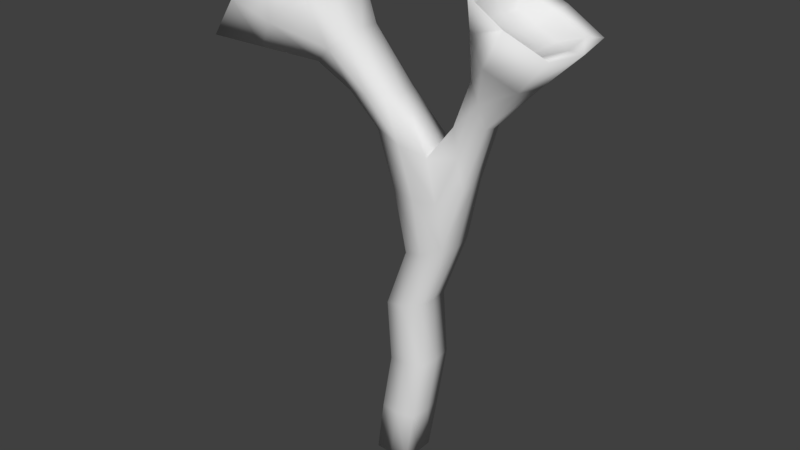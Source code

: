 # Source: AlienFlower.blend  (saved by Blender 2.79.0; exported with 4.5.12 LTS)
import bpy
from mathutils import Matrix  # noqa: F401  (used for matrix-valued properties, if any)

bpy.ops.wm.read_factory_settings(use_empty=True)
scene = bpy.context.scene
scene.name = 'Scene'

# ---- collections
col_collection_1 = bpy.data.collections.new('Collection 1'); scene.collection.children.link(col_collection_1)
col_collection_2 = bpy.data.collections.new('Collection 2'); scene.collection.children.link(col_collection_2)
col_collection_2.hide_render = True
col_collection_2.hide_viewport = True
col_collection_3 = bpy.data.collections.new('Collection 3'); scene.collection.children.link(col_collection_3)
col_collection_3.hide_render = True
col_collection_3.hide_viewport = True
col_collection_4 = bpy.data.collections.new('Collection 4'); scene.collection.children.link(col_collection_4)
col_collection_4.hide_render = True
col_collection_4.hide_viewport = True

# ---- materials (node trees are filled in below, after node groups)
mat_material = bpy.data.materials.new('Material')
mat_material.alpha_threshold = 0.0
mat_material.use_transparent_shadow = False
mat_material.preview_render_type = 'CUBE'
mat_material.roughness = 0.5
mat_material.line_color = (0.0, 0.0, 0.0, 1.0)

# ---- material node trees

# ---- world
world_world = bpy.data.worlds.new('World'); scene.world = world_world
world_world.color = (0.05088, 0.05088, 0.05088)
world_world.use_sun_shadow = False
world_world.sun_shadow_jitter_overblur = 0.0
world_world.cycles.sampling_method = 'MANUAL'

# ---- meshes
me_cube = bpy.data.meshes.new('Cube')
me_cube.from_pydata([(0.1631, 0.1755, 0.0), (0.1631, -0.1755, 0.0), (-0.1871, -0.1755, 0.0), (-0.1871, 0.1755, 0.0), (0.3762, 0.1826, 3.235), (0.3762, -0.1826, 3.235), (-0.1479, -0.1842, 3.364), (-0.1479, 0.1842, 3.364), (-0.4977, 0.2129, 4.112), (-0.4977, -0.2129, 4.112), (-0.7921, 0.2129, 3.823), (-0.7921, -0.2129, 3.823), (-1.08, 0.222, 4.462), (-1.08, -0.222, 4.462), (-1.365, 0.222, 4.122), (-1.365, -0.222, 4.122), (0.5529, 0.1826, 2.425), (0.5529, -0.1826, 2.425), (0.1628, -0.1842, 2.28), (0.1628, 0.1842, 2.28), (0.8976, 0.09693, 3.598), (0.7433, 0.09693, 3.97), (0.8976, -0.09693, 3.598), (0.7433, -0.09693, 3.97), (1.325, 0.1934, 4.327), (0.934, 0.1934, 4.508), (1.325, -0.1934, 4.327), (0.934, -0.1934, 4.508), (0.3529, 0.1842, 1.165), (0.3529, -0.1842, 1.165), (-0.008065, -0.1842, 1.113), (-0.008065, 0.1842, 1.113), (-1.043, 0.5283, 4.755), (-1.043, -0.5283, 4.755), (-1.723, 0.5283, 3.946), (-1.723, -0.5283, 3.946), (1.612, 0.3741, 4.372), (0.8843, 0.3741, 4.729), (1.612, -0.3741, 4.372), (0.8843, -0.3741, 4.729), (0.1678, 1.304e-08, 0.0), (-0.01619, 0.1842, 0.0), (0.4905, 0.2019, 2.849), (-0.01619, -0.1842, 0.0), (0.4905, -0.2019, 2.849), (-0.2002, 7.264e-08, 0.0), (0.0329, -0.1842, 2.846), (0.0329, 0.1842, 2.846), (0.3912, -1.201e-07, 3.283), (0.09742, 0.2106, 3.282), (0.09742, -0.2106, 3.282), (-0.1853, 4.47e-08, 3.38), (-0.4808, -1.35e-07, 4.132), (-0.6449, 0.2392, 3.967), (-0.6449, -0.2392, 3.967), (-0.809, 3.818e-08, 3.802), (-0.06605, -0.1842, 3.657), (-0.4462, -0.1842, 3.628), (-0.06605, 0.1842, 3.657), (-0.4462, 0.1842, 3.628), (-0.9897, -5.635e-07, 4.819), (-1.383, 0.6118, 4.351), (-1.383, -0.6118, 4.351), (-1.777, -6.519e-08, 3.882), (-1.293, -0.3845, 3.889), (-1.293, 0.3845, 3.889), (-0.7986, 0.3845, 4.478), (-0.7986, -0.3845, 4.478), (0.3063, 0.1842, 1.775), (0.3063, -0.1842, 1.775), (-0.05092, -0.1842, 1.697), (-0.05092, 0.1842, 1.697), (0.3459, 0.2106, 2.319), (0.1375, 6.892e-08, 2.273), (0.3459, -0.2106, 2.319), (0.5816, -7.264e-08, 2.391), (0.8204, 0.1059, 3.784), (0.8204, -0.1059, 3.784), (0.736, -3.623e-07, 3.995), (0.9048, -3.204e-07, 3.574), (0.5987, -0.1236, 3.546), (0.5987, 0.1236, 3.546), (0.7135, -0.1236, 3.032), (0.7135, 0.1236, 3.032), (1.248, 0.4335, 4.55), (1.248, -0.4335, 4.55), (0.8265, -6.612e-07, 4.755), (1.67, -4.666e-07, 4.345), (1.277, 0.2396, 4.026), (1.277, -0.2396, 4.026), (0.8214, -0.2396, 4.385), (0.8214, 0.2396, 4.385), (0.2542, 0.1842, 0.5549), (0.2542, -0.1842, 0.5549), (-0.1105, -0.1842, 0.5289), (-0.1105, 0.1842, 0.5289), (0.3787, -2.794e-08, 1.169), (0.1724, -0.2106, 1.139), (-0.03385, 7.451e-08, 1.109), (0.1724, 0.2106, 1.139), (-1.075, -4.452e-07, 4.46), (-1.217, 0.222, 4.29), (-1.217, -0.222, 4.29), (-1.36, -2.543e-07, 4.12), (-1.075, 0.3894, 4.631), (-1.075, -0.3894, 4.631), (-1.576, 0.3894, 4.035), (-1.576, -0.3894, 4.035), (1.126, 0.1963, 4.413), (1.126, -0.1963, 4.413), (0.9269, -6.221e-07, 4.505), (1.324, -5.243e-07, 4.321), (0.908, 0.2978, 4.643), (1.496, 0.2978, 4.371), (1.496, -0.2978, 4.371), (0.908, -0.2978, 4.643), (1.538, -5.029e-07, 4.352), (0.866, -6.519e-07, 4.662), (1.202, -0.3403, 4.507), (1.202, 0.3403, 4.507), (-1.612, -1.565e-07, 3.992), (-1.326, -0.4451, 4.333), (-1.326, 0.4451, 4.333), (-1.039, -5.253e-07, 4.673), (0.1277, 0.2106, 1.736), (-0.1366, 7.637e-08, 0.527), (0.07183, -0.2106, 0.5419), (0.2802, -1.304e-08, 0.5568), (1.049, 0.3907, 4.206), (0.7888, -5.215e-07, 4.411), (1.049, -0.3907, 4.206), (1.115, -5.681e-07, 4.4), (0.7217, -1.919e-07, 2.996), (0.6561, 0.1413, 3.289), (0.6561, -0.1413, 3.289), (1.31, -4.023e-07, 4.0), (0.3318, -4.284e-08, 1.781), (0.1277, -0.2106, 1.736), (-0.07644, 7.264e-08, 1.691), (0.2521, 0.2106, 2.816), (-0.7633, -3.539e-07, 4.52), (-1.046, -0.5214, 4.184), (-1.046, 0.5214, 4.184), (-1.202, -3.539e-07, 4.284), (-0.2561, 0.2106, 3.642), (-0.4734, 4.47e-08, 3.626), (-0.03889, -1.043e-07, 3.659), (-1.329, -3.725e-09, 3.847), (0.07183, 0.2106, 0.5419), (0.00159, 5.029e-08, 2.85), (0.2521, -0.2106, 2.816), (0.5905, -2.291e-07, 3.582), (-0.2561, -0.2106, 3.642), (-0.02877, 4.47e-08, 0.0)], [], [(153, 43, 2, 45), (152, 56, 9, 54), (151, 80, 23, 78), (150, 50, 6, 46), (149, 51, 7, 47), (148, 41, 3, 95), (147, 64, 35, 63), (146, 58, 8, 52), (145, 57, 11, 55), (144, 59, 10, 53), (143, 103, 15, 102), (142, 65, 34, 61), (141, 67, 33, 62), (140, 66, 32, 60), (139, 72, 19, 47), (138, 73, 19, 71), (137, 74, 18, 70), (136, 75, 17, 69), (135, 88, 36, 87), (134, 82, 22, 77), (133, 81, 21, 76), (132, 83, 20, 79), (131, 110, 27, 109), (130, 89, 38, 85), (129, 90, 39, 86), (128, 91, 37, 84), (127, 96, 29, 93), (126, 97, 30, 94), (125, 98, 31, 95), (124, 99, 31, 71), (123, 105, 33, 60), (122, 104, 32, 61), (121, 107, 35, 62), (120, 106, 34, 63), (119, 113, 36, 84), (118, 115, 39, 85), (117, 112, 37, 86), (116, 114, 38, 87), (113, 116, 87, 36), (24, 111, 116, 113), (111, 26, 114, 116), (115, 117, 86, 39), (27, 110, 117, 115), (110, 25, 112, 117), (114, 118, 85, 38), (26, 109, 118, 114), (109, 27, 115, 118), (112, 119, 84, 37), (25, 108, 119, 112), (108, 24, 113, 119), (107, 120, 63, 35), (15, 103, 120, 107), (103, 14, 106, 120), (105, 121, 62, 33), (13, 102, 121, 105), (102, 15, 107, 121), (106, 122, 61, 34), (14, 101, 122, 106), (101, 12, 104, 122), (104, 123, 60, 32), (12, 100, 123, 104), (100, 13, 105, 123), (72, 124, 71, 19), (16, 68, 124, 72), (68, 28, 99, 124), (45, 125, 95, 3), (2, 94, 125, 45), (94, 30, 98, 125), (43, 126, 94, 2), (1, 93, 126, 43), (93, 29, 97, 126), (40, 127, 93, 1), (0, 92, 127, 40), (92, 28, 96, 127), (88, 128, 84, 36), (20, 76, 128, 88), (76, 21, 91, 128), (91, 129, 86, 37), (21, 78, 129, 91), (78, 23, 90, 129), (90, 130, 85, 39), (23, 77, 130, 90), (77, 22, 89, 130), (111, 131, 109, 26), (24, 108, 131, 111), (108, 25, 110, 131), (82, 132, 79, 22), (17, 75, 132, 82), (75, 16, 83, 132), (83, 133, 76, 20), (16, 42, 133, 83), (42, 4, 81, 133), (80, 134, 77, 23), (5, 44, 134, 80), (44, 17, 82, 134), (89, 135, 87, 38), (22, 79, 135, 89), (79, 20, 88, 135), (96, 136, 69, 29), (28, 68, 136, 96), (68, 16, 75, 136), (97, 137, 70, 30), (29, 69, 137, 97), (69, 17, 74, 137), (98, 138, 71, 31), (30, 70, 138, 98), (70, 18, 73, 138), (49, 139, 47, 7), (4, 42, 139, 49), (42, 16, 72, 139), (67, 140, 60, 33), (9, 52, 140, 67), (52, 8, 66, 140), (64, 141, 62, 35), (11, 54, 141, 64), (54, 9, 67, 141), (66, 142, 61, 32), (8, 53, 142, 66), (53, 10, 65, 142), (100, 143, 102, 13), (12, 101, 143, 100), (101, 14, 103, 143), (58, 144, 53, 8), (4, 49, 144, 58), (49, 7, 59, 144), (59, 145, 55, 10), (7, 51, 145, 59), (51, 6, 57, 145), (56, 146, 52, 9), (5, 48, 146, 56), (48, 4, 58, 146), (65, 147, 63, 34), (10, 55, 147, 65), (55, 11, 64, 147), (99, 148, 95, 31), (28, 92, 148, 99), (92, 0, 41, 148), (73, 149, 47, 19), (18, 46, 149, 73), (46, 6, 51, 149), (74, 150, 46, 18), (17, 44, 150, 74), (44, 5, 50, 150), (81, 151, 78, 21), (4, 48, 151, 81), (48, 5, 80, 151), (57, 152, 54, 11), (6, 50, 152, 57), (50, 5, 56, 152), (41, 153, 45, 3), (0, 40, 153, 41), (40, 1, 43, 153)])
me_cube.polygons.foreach_set('use_smooth', [True] * 152)
_uv = me_cube.uv_layers.new(name='UVMap')
_uv.uv.foreach_set('vector', [0.1422, 0.03152, 0.1551, 0.06513, 0.1728, 0.05763, 0.1833, 0.03127, 0.4697, 0.6543, 0.4356, 0.6741, 0.5587, 0.7243, 0.5749, 0.683, 0.2689, 0.7347, 0.2494, 0.7172, 0.2261, 0.8106, 0.2454, 0.8172, 0.2973, 0.5424, 0.3668, 0.6214, 0.4224, 0.6123, 0.34, 0.5324, 0.3717, 0.5099, 0.4493, 0.5812, 0.4253, 0.6114, 0.3425, 0.5304, 0.1779, 0.1284, 0.1585, 0.0578, 0.1765, 0.05033, 0.2032, 0.114, 0.6764, 0.5617, 0.6999, 0.6281, 0.7821, 0.6165, 0.7489, 0.5276, 0.4223, 0.709, 0.4382, 0.674, 0.5623, 0.7253, 0.5392, 0.7626, 0.5124, 0.599, 0.5042, 0.6343, 0.5905, 0.641, 0.584, 0.5961, 0.4728, 0.6542, 0.5077, 0.6342, 0.5948, 0.6414, 0.5788, 0.6837, 0.6475, 0.2846, 0.6599, 0.2106, 0.7325, 0.2224, 0.7198, 0.2951, 0.6819, 0.6986, 0.7053, 0.6289, 0.7884, 0.6177, 0.7582, 0.7092, 0.6771, 0.6972, 0.6515, 0.7662, 0.7172, 0.7963, 0.7528, 0.7073, 0.6079, 0.821, 0.6557, 0.768, 0.7219, 0.7988, 0.6558, 0.8686, 0.2993, 0.5402, 0.2502, 0.4524, 0.2813, 0.4304, 0.3425, 0.5304, 0.2981, 0.3038, 0.3151, 0.4162, 0.2813, 0.4304, 0.2667, 0.3133, 0.2378, 0.3357, 0.2481, 0.4557, 0.2788, 0.4337, 0.2637, 0.3177, 0.1748, 0.3646, 0.186, 0.4867, 0.2204, 0.4886, 0.2089, 0.3553, 0.08819, 0.8033, 0.1176, 0.8357, 0.06283, 0.9072, 0.01962, 0.8576, 0.2342, 0.6619, 0.2154, 0.6098, 0.1864, 0.7346, 0.2066, 0.773, 0.235, 0.6606, 0.2501, 0.7164, 0.226, 0.8106, 0.2065, 0.7725, 0.1916, 0.5993, 0.2163, 0.6078, 0.1864, 0.7337, 0.1693, 0.7204, 0.6442, 0.2865, 0.6302, 0.3711, 0.5567, 0.3561, 0.5657, 0.2725, 0.1631, 0.8671, 0.1188, 0.8361, 0.06493, 0.9072, 0.1296, 0.9356, 0.2501, 0.8946, 0.2074, 0.8962, 0.195, 0.9606, 0.2591, 0.9532, 0.1622, 0.8673, 0.2067, 0.8968, 0.1938, 0.9619, 0.128, 0.9362, 0.1158, 0.1543, 0.1389, 0.2611, 0.1694, 0.2515, 0.1458, 0.1487, 0.1747, 0.135, 0.1979, 0.2368, 0.2277, 0.2211, 0.1997, 0.1206, 0.2349, 0.09993, 0.2634, 0.2049, 0.2309, 0.2156, 0.2032, 0.114, 0.2404, 0.3313, 0.2007, 0.2313, 0.2309, 0.2156, 0.2667, 0.3133, 0.6235, 0.4276, 0.7602, 0.4277, 0.8033, 0.4788, 0.6146, 0.4805, 0.4936, 0.2455, 0.4942, 0.383, 0.4368, 0.4172, 0.4339, 0.2277, 0.8057, 0.2979, 0.8072, 0.1599, 0.8679, 0.1099, 0.8679, 0.3007, 0.6759, 0.1153, 0.5373, 0.1145, 0.4962, 0.04743, 0.6875, 0.04608, 0.8057, 0.3028, 0.8086, 0.1514, 0.8579, 0.1058, 0.8579, 0.3028, 0.486, 0.2498, 0.4945, 0.395, 0.4478, 0.4231, 0.4366, 0.233, 0.6183, 0.4426, 0.751, 0.4375, 0.786, 0.4791, 0.6108, 0.4882, 0.6749, 0.1009, 0.5321, 0.1056, 0.5001, 0.04653, 0.6853, 0.03863, 0.8086, 0.1514, 0.6749, 0.1009, 0.6853, 0.03863, 0.8579, 0.1058, 0.7378, 0.2112, 0.6591, 0.1964, 0.6749, 0.1009, 0.8086, 0.1514, 0.6591, 0.1964, 0.5798, 0.185, 0.5321, 0.1056, 0.6749, 0.1009, 0.4945, 0.395, 0.6183, 0.4426, 0.6108, 0.4882, 0.4478, 0.4231, 0.5567, 0.3561, 0.6302, 0.3711, 0.6183, 0.4426, 0.4945, 0.395, 0.6302, 0.3711, 0.7046, 0.3806, 0.751, 0.4375, 0.6183, 0.4426, 0.5321, 0.1056, 0.486, 0.2498, 0.4366, 0.233, 0.5001, 0.04653, 0.5798, 0.185, 0.5657, 0.2725, 0.486, 0.2498, 0.5321, 0.1056, 0.5657, 0.2725, 0.5567, 0.3561, 0.4945, 0.395, 0.486, 0.2498, 0.751, 0.4375, 0.8057, 0.3028, 0.8579, 0.3028, 0.786, 0.4791, 0.7046, 0.3806, 0.723, 0.2986, 0.8057, 0.3028, 0.751, 0.4375, 0.723, 0.2986, 0.7378, 0.2112, 0.8086, 0.1514, 0.8057, 0.3028, 0.8072, 0.1599, 0.6759, 0.1153, 0.6875, 0.04608, 0.8679, 0.1099, 0.7325, 0.2224, 0.6599, 0.2106, 0.6759, 0.1153, 0.8072, 0.1599, 0.6599, 0.2106, 0.5874, 0.198, 0.5373, 0.1145, 0.6759, 0.1153, 0.7602, 0.4277, 0.8057, 0.2979, 0.8679, 0.3007, 0.8033, 0.4788, 0.7071, 0.366, 0.7198, 0.2951, 0.8057, 0.2979, 0.7602, 0.4277, 0.7198, 0.2951, 0.7325, 0.2224, 0.8072, 0.1599, 0.8057, 0.2979, 0.5373, 0.1145, 0.4936, 0.2455, 0.4339, 0.2277, 0.4962, 0.04743, 0.5874, 0.198, 0.5757, 0.2709, 0.4936, 0.2455, 0.5373, 0.1145, 0.5757, 0.2709, 0.5645, 0.342, 0.4942, 0.383, 0.4936, 0.2455, 0.4942, 0.383, 0.6235, 0.4276, 0.6146, 0.4805, 0.4368, 0.4172, 0.5645, 0.342, 0.6357, 0.3549, 0.6235, 0.4276, 0.4942, 0.383, 0.6357, 0.3549, 0.7071, 0.366, 0.7602, 0.4277, 0.6235, 0.4276, 0.2502, 0.4524, 0.2404, 0.3313, 0.2667, 0.3133, 0.2813, 0.4304, 0.2221, 0.4855, 0.2112, 0.3509, 0.2404, 0.3313, 0.2502, 0.4524, 0.2112, 0.3509, 0.1719, 0.246, 0.2007, 0.2313, 0.2404, 0.3313, 0.1872, 0.02381, 0.2349, 0.09993, 0.2032, 0.114, 0.1765, 0.05033, 0.1728, 0.05763, 0.1997, 0.1206, 0.231, 0.1065, 0.1833, 0.03127, 0.1997, 0.1206, 0.2277, 0.2211, 0.2598, 0.2103, 0.231, 0.1065, 0.1551, 0.06513, 0.1747, 0.135, 0.1997, 0.1206, 0.1728, 0.05763, 0.1369, 0.07481, 0.1458, 0.1487, 0.1747, 0.135, 0.1551, 0.06513, 0.1458, 0.1487, 0.1694, 0.2515, 0.1979, 0.2368, 0.1747, 0.135, 0.11, 0.06259, 0.1158, 0.1543, 0.1458, 0.1487, 0.1369, 0.07481, 0.1401, 0.06746, 0.1487, 0.142, 0.1184, 0.1476, 0.1131, 0.05496, 0.1487, 0.142, 0.1719, 0.246, 0.1411, 0.2555, 0.1184, 0.1476, 0.1176, 0.8357, 0.1622, 0.8673, 0.128, 0.9362, 0.06283, 0.9072, 0.1864, 0.7337, 0.2065, 0.7725, 0.1622, 0.8673, 0.1176, 0.8357, 0.2065, 0.7725, 0.226, 0.8106, 0.2067, 0.8968, 0.1622, 0.8673, 0.2067, 0.8968, 0.2498, 0.8955, 0.2586, 0.9547, 0.1938, 0.9619, 0.226, 0.8106, 0.2455, 0.8173, 0.2498, 0.8955, 0.2067, 0.8968, 0.2454, 0.8172, 0.2261, 0.8106, 0.2074, 0.8962, 0.2501, 0.8946, 0.2074, 0.8962, 0.1631, 0.8671, 0.1296, 0.9356, 0.195, 0.9606, 0.2261, 0.8106, 0.2066, 0.773, 0.1631, 0.8671, 0.2074, 0.8962, 0.2066, 0.773, 0.1864, 0.7346, 0.1188, 0.8361, 0.1631, 0.8671, 0.6591, 0.1964, 0.6442, 0.2865, 0.5657, 0.2725, 0.5798, 0.185, 0.7378, 0.2112, 0.723, 0.2986, 0.6442, 0.2865, 0.6591, 0.1964, 0.723, 0.2986, 0.7046, 0.3806, 0.6302, 0.3711, 0.6442, 0.2865, 0.2154, 0.6098, 0.1909, 0.6015, 0.1694, 0.7215, 0.1864, 0.7346, 0.2204, 0.4886, 0.186, 0.4867, 0.1909, 0.6015, 0.2154, 0.6098, 0.1873, 0.4834, 0.2221, 0.4855, 0.2163, 0.6078, 0.1916, 0.5993, 0.2163, 0.6078, 0.235, 0.6606, 0.2065, 0.7725, 0.1864, 0.7337, 0.2221, 0.4855, 0.2559, 0.5607, 0.235, 0.6606, 0.2163, 0.6078, 0.2559, 0.5607, 0.3027, 0.6405, 0.2501, 0.7164, 0.235, 0.6606, 0.2494, 0.7172, 0.2342, 0.6619, 0.2066, 0.773, 0.2261, 0.8106, 0.3011, 0.6417, 0.2543, 0.5629, 0.2342, 0.6619, 0.2494, 0.7172, 0.2543, 0.5629, 0.2204, 0.4886, 0.2154, 0.6098, 0.2342, 0.6619, 0.1188, 0.8361, 0.08949, 0.8041, 0.02186, 0.8583, 0.06493, 0.9072, 0.1864, 0.7346, 0.1694, 0.7215, 0.08949, 0.8041, 0.1188, 0.8361, 0.1693, 0.7204, 0.1864, 0.7337, 0.1176, 0.8357, 0.08819, 0.8033, 0.1389, 0.2611, 0.1748, 0.3646, 0.2089, 0.3553, 0.1694, 0.2515, 0.1719, 0.246, 0.2112, 0.3509, 0.1767, 0.3601, 0.1411, 0.2555, 0.2112, 0.3509, 0.2221, 0.4855, 0.1873, 0.4834, 0.1767, 0.3601, 0.1979, 0.2368, 0.2378, 0.3357, 0.2637, 0.3177, 0.2277, 0.2211, 0.1694, 0.2515, 0.2089, 0.3553, 0.2378, 0.3357, 0.1979, 0.2368, 0.2089, 0.3553, 0.2204, 0.4886, 0.2481, 0.4557, 0.2378, 0.3357, 0.2634, 0.2049, 0.2981, 0.3038, 0.2667, 0.3133, 0.2309, 0.2156, 0.2277, 0.2211, 0.2637, 0.3177, 0.2948, 0.3081, 0.2598, 0.2103, 0.2637, 0.3177, 0.2788, 0.4337, 0.3122, 0.4194, 0.2948, 0.3081, 0.3691, 0.6204, 0.2993, 0.5402, 0.3425, 0.5304, 0.4253, 0.6114, 0.3027, 0.6405, 0.2559, 0.5607, 0.2993, 0.5402, 0.3691, 0.6204, 0.2559, 0.5607, 0.2221, 0.4855, 0.2502, 0.4524, 0.2993, 0.5402, 0.6515, 0.7662, 0.6044, 0.8189, 0.6522, 0.8657, 0.7172, 0.7963, 0.5587, 0.7243, 0.5361, 0.7614, 0.6044, 0.8189, 0.6515, 0.7662, 0.5392, 0.7626, 0.5623, 0.7253, 0.6557, 0.768, 0.6079, 0.821, 0.6999, 0.6281, 0.6771, 0.6972, 0.7528, 0.7073, 0.7821, 0.6165, 0.5905, 0.641, 0.5749, 0.683, 0.6771, 0.6972, 0.6999, 0.6281, 0.5749, 0.683, 0.5587, 0.7243, 0.6515, 0.7662, 0.6771, 0.6972, 0.6557, 0.768, 0.6819, 0.6986, 0.7582, 0.7092, 0.7219, 0.7988, 0.5623, 0.7253, 0.5788, 0.6837, 0.6819, 0.6986, 0.6557, 0.768, 0.5788, 0.6837, 0.5948, 0.6414, 0.7053, 0.6289, 0.6819, 0.6986, 0.6357, 0.3549, 0.6475, 0.2846, 0.7198, 0.2951, 0.7071, 0.366, 0.5645, 0.342, 0.5757, 0.2709, 0.6475, 0.2846, 0.6357, 0.3549, 0.5757, 0.2709, 0.5874, 0.198, 0.6599, 0.2106, 0.6475, 0.2846, 0.4382, 0.674, 0.4728, 0.6542, 0.5788, 0.6837, 0.5623, 0.7253, 0.3027, 0.6405, 0.3691, 0.6204, 0.4728, 0.6542, 0.4382, 0.674, 0.3691, 0.6204, 0.4253, 0.6114, 0.5077, 0.6342, 0.4728, 0.6542, 0.5077, 0.6342, 0.5162, 0.5985, 0.5885, 0.596, 0.5948, 0.6414, 0.4253, 0.6114, 0.4493, 0.5812, 0.5162, 0.5985, 0.5077, 0.6342, 0.446, 0.5822, 0.4224, 0.6123, 0.5042, 0.6343, 0.5124, 0.599, 0.4356, 0.6741, 0.42, 0.7089, 0.5361, 0.7614, 0.5587, 0.7243, 0.3011, 0.6417, 0.312, 0.684, 0.42, 0.7089, 0.4356, 0.6741, 0.3134, 0.6832, 0.3027, 0.6405, 0.4382, 0.674, 0.4223, 0.709, 0.7053, 0.6289, 0.6819, 0.5617, 0.7553, 0.5277, 0.7884, 0.6177, 0.5948, 0.6414, 0.5885, 0.596, 0.6819, 0.5617, 0.7053, 0.6289, 0.584, 0.5961, 0.5905, 0.641, 0.6999, 0.6281, 0.6764, 0.5617, 0.2007, 0.2313, 0.1779, 0.1284, 0.2032, 0.114, 0.2309, 0.2156, 0.1719, 0.246, 0.1487, 0.142, 0.1779, 0.1284, 0.2007, 0.2313, 0.1487, 0.142, 0.1401, 0.06746, 0.1585, 0.0578, 0.1779, 0.1284, 0.3151, 0.4162, 0.3717, 0.5099, 0.3425, 0.5304, 0.2813, 0.4304, 0.2788, 0.4337, 0.34, 0.5324, 0.3688, 0.5119, 0.3122, 0.4194, 0.34, 0.5324, 0.4224, 0.6123, 0.446, 0.5822, 0.3688, 0.5119, 0.2481, 0.4557, 0.2973, 0.5424, 0.34, 0.5324, 0.2788, 0.4337, 0.2204, 0.4886, 0.2543, 0.5629, 0.2973, 0.5424, 0.2481, 0.4557, 0.2543, 0.5629, 0.3011, 0.6417, 0.3668, 0.6214, 0.2973, 0.5424, 0.2501, 0.7164, 0.2696, 0.7342, 0.2455, 0.8173, 0.226, 0.8106, 0.3027, 0.6405, 0.3134, 0.6832, 0.2696, 0.7342, 0.2501, 0.7164, 0.312, 0.684, 0.3011, 0.6417, 0.2494, 0.7172, 0.2689, 0.7347, 0.5042, 0.6343, 0.4697, 0.6543, 0.5749, 0.683, 0.5905, 0.641, 0.4224, 0.6123, 0.3668, 0.6214, 0.4697, 0.6543, 0.5042, 0.6343, 0.3668, 0.6214, 0.3011, 0.6417, 0.4356, 0.6741, 0.4697, 0.6543, 0.1585, 0.0578, 0.1458, 0.02381, 0.1872, 0.02381, 0.1765, 0.05033, 0.1401, 0.06746, 0.1131, 0.05496, 0.1458, 0.02381, 0.1585, 0.0578, 0.11, 0.06259, 0.1369, 0.07481, 0.1551, 0.06513, 0.1422, 0.03152])
me_cube.materials.append(mat_material)
me_cube.use_remesh_preserve_volume = False
me_cube.use_remesh_preserve_attributes = False
me_cube.use_mirror_vertex_groups = False
me_cube.update()
me_cube_001 = bpy.data.meshes.new('Cube.001')
me_cube_001.from_pydata([(0.1628, 0.1753, 0.0001067), (0.1519, -0.1858, -9.491e-05), (0.3757, 0.1709, 3.252), (0.3974, -0.1718, 3.218), (-0.4542, 0.1839, 4.081), (-0.5166, -0.2314, 4.112), (-0.7783, -0.184, 3.802), (0.5386, 0.2038, 2.324), (0.1548, -0.1725, 2.329), (0.1707, 0.1836, 2.326), (0.8854, 0.07663, 3.591), (1.255, 0.04726, 4.303), (0.9286, 0.1728, 4.504), (0.3259, 0.2104, 1.705), (-0.02107, -0.1835, 1.513), (-1.045, 0.5341, 4.762), (-1.75, 0.4951, 3.914), (0.8543, 0.3213, 4.706), (1.637, -0.341, 4.355), (-0.1848, 0.1786, -8.247e-05), (0.5553, -0.1994, 2.535), (-0.7199, 0.2237, 3.818), (-0.1886, -0.1723, 3.406), (-1.715, -0.4912, 3.945), (0.308, -0.2096, 1.77), (0.7098, 0.09435, 3.794), (0.7341, -0.08296, 3.966), (0.9116, -0.09682, 3.606), (1.585, 0.3536, 4.364), (-0.009782, 0.1897, 1.118), (0.3755, -0.1654, 1.141), (-1.279, -0.08148, 4.154), (-0.9999, -0.4507, 4.817), (-0.206, -0.1627, 0.0001474), (1.191, 0.4911, 4.616), (1.185, -0.4637, 4.599), (0.8836, -0.2433, 4.548), (-0.07094, 0.1736, 1.677), (-1.359, -0.667, 4.388), (-1.414, 0.6564, 4.35), (-1.074, 0.0524, 4.411), (-0.2069, 0.1946, 3.463)], [], [(19, 29, 13), (23, 16, 6), (24, 8, 14), (36, 17, 26), (24, 14, 33), (14, 29, 33), (23, 38, 31), (11, 18, 28), (31, 16, 23), (40, 31, 32), (40, 32, 15), (13, 30, 0), (25, 26, 17), (27, 18, 35), (12, 36, 11), (13, 7, 24), (37, 29, 14), (14, 8, 37), (2, 7, 41), (3, 4, 5), (21, 6, 16), (20, 8, 24), (2, 3, 25), (22, 5, 6), (20, 3, 5), (0, 33, 19), (1, 33, 0), (25, 3, 26), (20, 22, 8), (35, 18, 11, 36), (41, 22, 6), (38, 5, 32), (8, 9, 37), (7, 20, 24), (13, 29, 37), (36, 12, 17), (34, 17, 12, 11), (39, 16, 31, 40), (11, 28, 34), (32, 31, 38), (9, 7, 13, 37), (40, 15, 39), (41, 9, 8, 22), (28, 10, 25, 34), (33, 29, 19), (1, 24, 33), (1, 30, 24), (0, 30, 1), (35, 36, 26, 27), (25, 17, 34), (27, 26, 3, 20), (20, 10, 27), (20, 7, 10), (7, 25, 10), (2, 25, 7), (18, 27, 10, 28), (38, 23, 6, 5), (13, 24, 30), (41, 7, 9), (5, 4, 32), (4, 15, 32), (15, 4, 21, 39), (4, 2, 41, 21), (21, 16, 39), (41, 6, 21), (2, 4, 3), (0, 19, 13), (22, 20, 5)])
me_cube_001.polygons.foreach_set('use_smooth', [True] * 68)
_uv = me_cube_001.uv_layers.new(name='UVMap')
_uv.uv.foreach_set('vector', [0.1762, 0.05043, 0.2312, 0.2165, 0.2079, 0.3367, 0.7811, 0.6167, 0.7489, 0.5276, 0.5895, 0.6346, 0.2083, 0.3533, 0.2856, 0.4401, 0.2525, 0.2854, 0.1962, 0.9547, 0.201, 0.9581, 0.2287, 0.8116, 0.2083, 0.3533, 0.2525, 0.2854, 0.1734, 0.05616, 0.2634, 0.2049, 0.2312, 0.2165, 0.1881, 0.02368, 0.8616, 0.1151, 0.8679, 0.3007, 0.6855, 0.2173, 0.6778, 0.204, 0.5207, 0.04719, 0.8479, 0.1151, 0.6855, 0.2173, 0.5068, 0.04584, 0.8616, 0.1151, 0.6191, 0.3455, 0.6855, 0.2173, 0.7723, 0.4779, 0.6191, 0.3455, 0.7723, 0.4779, 0.4387, 0.4161, 0.2079, 0.3367, 0.1399, 0.2497, 0.1395, 0.0671, 0.2204, 0.7774, 0.2287, 0.8116, 0.201, 0.9581, 0.1859, 0.7355, 0.06074, 0.9016, 0.1301, 0.9346, 0.6947, 0.3796, 0.5208, 0.3752, 0.6778, 0.204, 0.2079, 0.3367, 0.213, 0.4815, 0.1767, 0.3601, 0.269, 0.3126, 0.2312, 0.2165, 0.2634, 0.2049, 0.2525, 0.2854, 0.2856, 0.4401, 0.2948, 0.3081, 0.3029, 0.6446, 0.213, 0.4815, 0.4435, 0.6239, 0.3018, 0.6428, 0.5496, 0.7285, 0.5638, 0.7212, 0.5911, 0.6514, 0.5877, 0.5963, 0.7857, 0.6124, 0.2163, 0.5239, 0.2856, 0.4401, 0.2083, 0.3533, 0.3029, 0.6446, 0.3018, 0.6428, 0.2204, 0.7774, 0.4339, 0.6134, 0.5638, 0.7212, 0.5895, 0.6346, 0.2163, 0.5239, 0.3018, 0.6428, 0.5638, 0.7212, 0.1395, 0.0671, 0.1881, 0.02368, 0.1762, 0.05043, 0.1372, 0.0745, 0.1734, 0.05616, 0.11, 0.06259, 0.2204, 0.7774, 0.3018, 0.6428, 0.2287, 0.8116, 0.2163, 0.5239, 0.4339, 0.6134, 0.2856, 0.4401, 0.4277, 0.2299, 0.5207, 0.04719, 0.6778, 0.204, 0.5208, 0.3752, 0.5124, 0.599, 0.4339, 0.6134, 0.5895, 0.6346, 0.7543, 0.7075, 0.5638, 0.7212, 0.707, 0.8073, 0.3199, 0.4241, 0.2858, 0.4378, 0.269, 0.3126, 0.186, 0.4867, 0.2163, 0.5239, 0.2083, 0.3533, 0.2079, 0.3367, 0.2312, 0.2165, 0.269, 0.3126, 0.5208, 0.3752, 0.6947, 0.3796, 0.7668, 0.4781, 0.8655, 0.3028, 0.7668, 0.4781, 0.6947, 0.3796, 0.6778, 0.204, 0.4304, 0.2267, 0.5068, 0.04584, 0.6855, 0.2173, 0.6191, 0.3455, 0.6778, 0.204, 0.8479, 0.1151, 0.8655, 0.3028, 0.7723, 0.4779, 0.6855, 0.2173, 0.8679, 0.3007, 0.2858, 0.4378, 0.213, 0.4815, 0.2079, 0.3367, 0.269, 0.3126, 0.6191, 0.3455, 0.4387, 0.4161, 0.4304, 0.2267, 0.4435, 0.6239, 0.2858, 0.4378, 0.3199, 0.4241, 0.4493, 0.5812, 0.06399, 0.9057, 0.1873, 0.7305, 0.2204, 0.7774, 0.1262, 0.9397, 0.1881, 0.02368, 0.2312, 0.2165, 0.1762, 0.05043, 0.1372, 0.0745, 0.2083, 0.3533, 0.1734, 0.05616, 0.1372, 0.0745, 0.1651, 0.2521, 0.2083, 0.3533, 0.11, 0.06259, 0.1651, 0.2521, 0.1372, 0.0745, 0.1301, 0.9346, 0.1962, 0.9547, 0.2287, 0.8116, 0.1859, 0.7355, 0.2204, 0.7774, 0.201, 0.9581, 0.1262, 0.9397, 0.1859, 0.7355, 0.2287, 0.8116, 0.3018, 0.6428, 0.2163, 0.5239, 0.2163, 0.5239, 0.1873, 0.7305, 0.1859, 0.7355, 0.2163, 0.5239, 0.186, 0.4867, 0.1873, 0.7305, 0.213, 0.4815, 0.2204, 0.7774, 0.1873, 0.7305, 0.3029, 0.6446, 0.2204, 0.7774, 0.213, 0.4815, 0.06074, 0.9016, 0.1859, 0.7355, 0.1873, 0.7305, 0.06399, 0.9057, 0.7543, 0.7075, 0.7811, 0.6167, 0.5895, 0.6346, 0.5638, 0.7212, 0.2079, 0.3367, 0.1767, 0.3601, 0.1399, 0.2497, 0.4435, 0.6239, 0.213, 0.4815, 0.2858, 0.4378, 0.5638, 0.7212, 0.5496, 0.7285, 0.707, 0.8073, 0.5496, 0.7285, 0.7232, 0.7995, 0.656, 0.8687, 0.7232, 0.7995, 0.5496, 0.7285, 0.5911, 0.6514, 0.7604, 0.7095, 0.5496, 0.7285, 0.3029, 0.6446, 0.4435, 0.6239, 0.5911, 0.6514, 0.5911, 0.6514, 0.7857, 0.6124, 0.7604, 0.7095, 0.4435, 0.6239, 0.5877, 0.5963, 0.5911, 0.6514, 0.3029, 0.6446, 0.5496, 0.7285, 0.3018, 0.6428, 0.1395, 0.0671, 0.1762, 0.05043, 0.2079, 0.3367, 0.4339, 0.6134, 0.2163, 0.5239, 0.5638, 0.7212])
me_cube_001.materials.append(mat_material)
me_cube_001.use_remesh_preserve_volume = False
me_cube_001.use_remesh_preserve_attributes = False
me_cube_001.use_mirror_vertex_groups = False
me_cube_001.update()
me_cube_002 = bpy.data.meshes.new('Cube.002')
me_cube_002.from_pydata([(0.5239, -0.198, 2.932), (-0.3764, -0.1541, 3.733), (0.3251, 0.2117, 1.908), (-0.8921, 0.1913, 4.585), (-1.726, 0.5682, 3.938), (0.8185, -0.03477, 4.425), (1.265, -0.005306, 4.185), (-0.4607, 0.1714, 3.719), (0.5283, 0.08019, 3.38), (0.02728, -0.02033, 2.026), (-0.007571, -0.0143, -0.003771), (-1.577, -0.5901, 4.051)], [], [(10, 9, 2), (11, 4, 1), (0, 9, 10), (3, 4, 11), (2, 0, 10), (1, 7, 2, 9), (8, 2, 7), (0, 3, 1), (7, 1, 4), (8, 0, 5), (0, 1, 9), (11, 1, 3), (6, 8, 5), (0, 2, 6), (2, 8, 6), (3, 7, 4), (8, 3, 0), (6, 5, 0), (3, 8, 7)])
me_cube_002.polygons.foreach_set('use_smooth', [True] * 19)
_uv = me_cube_002.uv_layers.new(name='UVMap')
_uv.uv.foreach_set('vector', [0.1715, 0.04114, 0.3026, 0.3857, 0.2569, 0.3734, 0.7726, 0.6457, 0.7489, 0.5276, 0.5058, 0.6634, 0.2799, 0.587, 0.2787, 0.4076, 0.1372, 0.06257, 0.5207, 0.4061, 0.4997, 0.06256, 0.8636, 0.1744, 0.2569, 0.3734, 0.1728, 0.3485, 0.1715, 0.04114, 0.4493, 0.5812, 0.5269, 0.6394, 0.2569, 0.3734, 0.3026, 0.3857, 0.2774, 0.6856, 0.2569, 0.3734, 0.5269, 0.6394, 0.2799, 0.587, 0.6906, 0.7905, 0.5058, 0.6634, 0.5269, 0.6394, 0.5877, 0.5963, 0.7834, 0.6214, 0.2774, 0.6856, 0.2799, 0.587, 0.1886, 0.9412, 0.2799, 0.587, 0.5058, 0.6634, 0.2787, 0.4076, 0.7726, 0.6457, 0.5058, 0.6634, 0.6906, 0.7905, 0.08316, 0.8774, 0.2774, 0.6856, 0.1886, 0.9412, 0.2799, 0.587, 0.186, 0.4867, 0.08316, 0.8774, 0.2569, 0.3734, 0.2774, 0.6856, 0.08316, 0.8774, 0.6906, 0.7905, 0.5269, 0.6394, 0.7834, 0.6214, 0.2774, 0.6856, 0.6906, 0.7905, 0.2799, 0.587, 0.08316, 0.8774, 0.1886, 0.9412, 0.2799, 0.587, 0.6906, 0.7905, 0.2774, 0.6856, 0.5269, 0.6394])
me_cube_002.materials.append(mat_material)
me_cube_002.use_remesh_preserve_volume = False
me_cube_002.use_remesh_preserve_attributes = False
me_cube_002.use_mirror_vertex_groups = False
me_cube_002.update()
me_cube_003 = bpy.data.meshes.new('Cube.003')
me_cube_003.from_pydata([(-1.014, -0.1063, 4.212), (1.075, 0.005812, 4.23), (0.05311, 0.009482, 3.219), (0.4827, 0.07178, 3.205), (0.5526, -0.1829, 3.017), (-0.01151, 0.1663, 0.1117)], [], [(4, 2, 5), (3, 5, 2), (2, 0, 3), (4, 3, 0), (4, 0, 2), (3, 4, 1), (4, 5, 1), (5, 3, 1)])
me_cube_003.polygons.foreach_set('use_smooth', [True] * 8)
_uv = me_cube_003.uv_layers.new(name='UVMap')
_uv.uv.foreach_set('vector', [0.2628, 0.6231, 0.2832, 0.4289, 0.1413, 0.06153, 0.3045, 0.6605, 0.1759, 0.06602, 0.4408, 0.5476, 0.4408, 0.5476, 0.6804, 0.8281, 0.3045, 0.6605, 0.2628, 0.6231, 0.3045, 0.6605, 0.7016, 0.7454, 0.2628, 0.6231, 0.7016, 0.7454, 0.2832, 0.4289, 0.3045, 0.6605, 0.2628, 0.6231, 0.1196, 0.909, 0.2628, 0.6231, 0.186, 0.4867, 0.1196, 0.909, 0.1759, 0.06602, 0.3045, 0.6605, 0.1196, 0.909])
me_cube_003.materials.append(mat_material)
me_cube_003.use_remesh_preserve_volume = False
me_cube_003.use_remesh_preserve_attributes = False
me_cube_003.use_mirror_vertex_groups = False
me_cube_003.update()

# ---- objects
ob_alientplantlod1 = bpy.data.objects.new('alientPlantLOD1', me_cube)
ob_alientplantlod2 = bpy.data.objects.new('alientPlantLOD2', me_cube_001)
ob_alientplantlod3 = bpy.data.objects.new('alientPlantLOD3', me_cube_002)
ob_alientplantlod4 = bpy.data.objects.new('alientPlantLOD4', me_cube_003)

# ---- transforms, parenting, visibility, modifiers, constraints
ob_alientplantlod1.location = (0.0, 0.0, 0.0)
ob_alientplantlod1.lock_rotations_4d = False
ob_alientplantlod1.empty_display_type = 'ARROWS'
ob_alientplantlod1.lineart.crease_threshold = 0.0
_vg = ob_alientplantlod1.vertex_groups.new(name='Bone')
for _i, _w in zip([0, 1, 2, 3, 28, 29, 30, 31, 40, 41, 43, 45, 70, 71, 92, 93, 94, 95, 96, 97, 98, 99, 124, 125, 126, 127, 137, 138, 148, 153], [0.9999, 0.9999, 0.9999, 0.9999, 0.9622, 0.9606, 0.9688, 0.9676, 0.9999, 0.9999, 0.9999, 0.9999, 0.07074, 0.06834, 0.9984, 0.9985, 0.999, 0.999, 0.9689, 0.9691, 0.9734, 0.9689, 0.03768, 0.9992, 0.9989, 0.9989, 0.03909, 0.0684, 0.999, 1.0]): _vg.add([_i], _w, 'REPLACE')
_vg = ob_alientplantlod1.vertex_groups.new(name='Bone.001')
for _i, _w in zip([4, 5, 7, 16, 17, 18, 19, 28, 29, 30, 31, 42, 44, 46, 47, 49, 50, 68, 69, 70, 71, 72, 73, 74, 75, 82, 83, 96, 97, 98, 99, 124, 132, 133, 136, 137, 138, 139, 149, 150], [0.08565, 0.07032, 0.00551, 0.9873, 0.9881, 0.9935, 0.9924, 0.02555, 0.02883, 0.01238, 0.01485, 0.7889, 0.835, 0.867, 0.8594, 0.05922, 0.06017, 0.9774, 0.9786, 0.9292, 0.9318, 0.9944, 0.9952, 0.995, 0.9837, 0.17, 0.1594, 0.01224, 0.01172, 0.003295, 0.01221, 0.9565, 0.1502, 0.06592, 0.9949, 0.9553, 0.9316, 0.9103, 0.8711, 0.9135]): _vg.add([_i], _w, 'REPLACE')
_vg = ob_alientplantlod1.vertex_groups.new(name='Bone.002')
for _i, _w in zip([4, 5, 6, 7, 8, 9, 10, 11, 12, 13, 14, 15, 32, 33, 34, 35, 44, 46, 47, 48, 49, 50, 51, 52, 53, 54, 55, 56, 57, 58, 59, 60, 61, 62, 63, 64, 65, 66, 67, 100, 101, 102, 103, 104, 105, 106, 107, 120, 121, 122, 123, 134, 139, 140, 141, 142, 143, 144, 145, 146, 147, 149, 150, 152], [0.131, 0.6908, 0.9753, 0.9335, 0.9998, 0.9999, 1.002, 1.0, 1.0, 1.0, 1.0, 1.0, 1.0, 1.0, 1.0, 1.0, 0.03034, 0.1196, 0.1099, 0.1307, 0.7932, 0.9034, 0.9849, 0.9996, 1.004, 1.0, 1.001, 0.9914, 1.0, 0.9635, 1.024, 1.0, 1.0, 1.0, 1.0, 1.0, 1.0, 1.0, 1.0, 1.0, 1.0, 1.0, 1.0, 1.0, 1.0, 1.0, 1.0, 1.0, 1.0, 1.0, 1.0, 0.05051, 0.01268, 1.0, 1.0, 1.001, 1.0, 1.03, 1.003, 0.9765, 1.0, 0.1144, 0.06071, 0.9996]): _vg.add([_i], _w, 'REPLACE')
_vg = ob_alientplantlod1.vertex_groups.new(name='Bone.003')
for _i, _w in zip([4, 5, 7, 20, 21, 22, 23, 24, 25, 26, 27, 36, 37, 38, 39, 42, 44, 47, 48, 49, 50, 58, 76, 77, 78, 79, 80, 81, 82, 83, 84, 85, 86, 87, 88, 89, 90, 91, 108, 109, 110, 111, 112, 113, 114, 115, 116, 117, 118, 119, 128, 129, 130, 131, 132, 133, 134, 135, 139, 150, 151], [0.7833, 0.2388, 0.02749, 0.993, 1.009, 0.9975, 1.001, 1.0, 1.0, 1.0, 1.0, 1.0, 1.001, 1.0, 1.0, 0.1949, 0.1248, 0.01116, 0.8483, 0.1475, 0.02276, 0.01322, 1.002, 1.001, 1.003, 0.9946, 0.9874, 1.014, 0.8113, 0.8357, 1.0, 1.0, 1.001, 1.0, 0.9998, 1.0, 1.0, 1.002, 1.0, 1.0, 1.0, 1.0, 1.001, 1.0, 1.0, 1.0, 1.0, 1.0, 1.0, 1.0, 1.001, 1.001, 1.0, 1.0, 0.8415, 0.9287, 0.931, 0.9998, 0.0583, 0.001414, 1.0]): _vg.add([_i], _w, 'REPLACE')
_m = ob_alientplantlod1.modifiers.new('Armature', 'ARMATURE')
ob_alientplantlod2.location = (0.0, 0.0, 0.0)
ob_alientplantlod2.lock_rotations_4d = False
ob_alientplantlod2.empty_display_type = 'ARROWS'
ob_alientplantlod2.lineart.crease_threshold = 0.0
ob_alientplantlod3.location = (0.0, 0.0, 0.0)
ob_alientplantlod3.lock_rotations_4d = False
ob_alientplantlod3.empty_display_type = 'ARROWS'
ob_alientplantlod3.lineart.crease_threshold = 0.0
ob_alientplantlod4.location = (0.0, 0.0, 0.0)
ob_alientplantlod4.lock_rotations_4d = False
ob_alientplantlod4.empty_display_type = 'ARROWS'
ob_alientplantlod4.lineart.crease_threshold = 0.0

# ---- collection membership
col_collection_1.objects.link(ob_alientplantlod1)
col_collection_2.objects.link(ob_alientplantlod2)
col_collection_3.objects.link(ob_alientplantlod3)
col_collection_4.objects.link(ob_alientplantlod4)

# ---- scene / render settings (as saved in the file)
scene.frame_start = 1; scene.frame_end = 36; scene.frame_set(6)
scene.render.engine = 'BLENDER_EEVEE_NEXT'
scene.render.resolution_percentage = 50
scene.render.dither_intensity = 0.0
scene.cycles.use_denoising = False
scene.cycles.samples = 128
scene.cycles.sampling_pattern = 'TABULATED_SOBOL'
scene.cycles.use_adaptive_sampling = False
scene.cycles.use_light_tree = False
scene.cycles.blur_glossy = 0.0
scene.cycles.sample_clamp_indirect = 0.0
scene.view_settings.view_transform = 'Standard'
bpy.context.view_layer.update()

# ---- added for rendering (the .blend has no active camera and no usable light): camera, sun
cam_auto = bpy.data.cameras.new('AutoCamera')
cam_auto.lens = 50.0
cam_auto.sensor_width = 36.0
cam_auto.clip_end = 1000.0
ob_auto_camera = bpy.data.objects.new('AutoCamera', cam_auto)
scene.collection.objects.link(ob_auto_camera)
ob_auto_camera.location = (5.5659, -6.74883, 6.90338)
ob_auto_camera.rotation_euler = (1.09748, -7.21219e-08, 0.694738)
scene.camera = ob_auto_camera
light_auto_sun = bpy.data.lights.new('AutoSun', 'SUN')
light_auto_sun.energy = 3.0
light_auto_sun.angle = 0.0523599
ob_auto_sun = bpy.data.objects.new('AutoSun', light_auto_sun)
scene.collection.objects.link(ob_auto_sun)
ob_auto_sun.rotation_euler = (0.872665, 0.174533, 0.523599)
bpy.context.view_layer.update()
